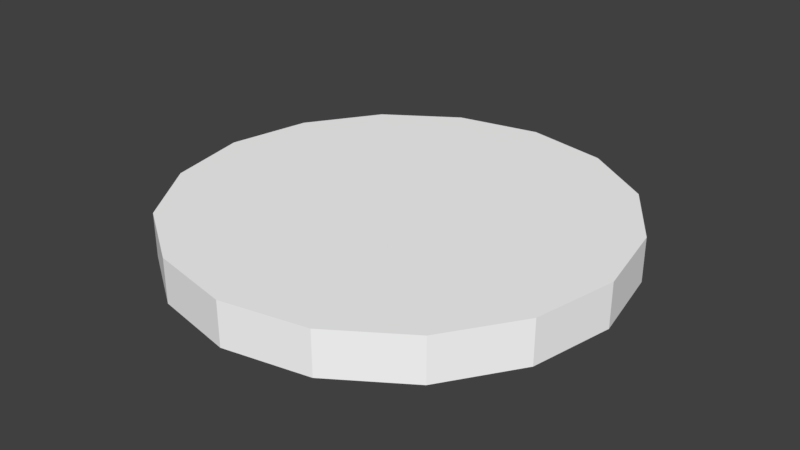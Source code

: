# Source: sky7.blend  (saved by Blender 3.3.6; exported with 4.5.12 LTS)
import bpy
from mathutils import Matrix  # noqa: F401  (used for matrix-valued properties, if any)

bpy.ops.wm.read_factory_settings(use_empty=True)
scene = bpy.context.scene
scene.name = 'Scene'

# ---- collections
col_collection_1 = bpy.data.collections.new('Collection 1'); scene.collection.children.link(col_collection_1)

# ---- materials (node trees are filled in below, after node groups)
mat_misc_clouds7top = bpy.data.materials.new('misc_clouds7top')
mat_misc_clouds7top.alpha_threshold = 0.0
mat_misc_clouds7top.use_transparent_shadow = False
mat_misc_clouds7top.diffuse_color = (1.0, 1.0, 1.0, 1.0)
mat_misc_clouds7top.roughness = 0.5
mat_misc_clouds7 = bpy.data.materials.new('misc_clouds7')
mat_misc_clouds7.alpha_threshold = 0.0
mat_misc_clouds7.use_transparent_shadow = False
mat_misc_clouds7.diffuse_color = (1.0, 1.0, 1.0, 1.0)
mat_misc_clouds7.roughness = 0.5

# ---- material node trees

# ---- world
world_world = bpy.data.worlds.new('World'); scene.world = world_world
world_world.color = (0.05088, 0.05088, 0.05088)
world_world.use_sun_shadow = False
world_world.sun_shadow_jitter_overblur = 0.0
world_world.cycles.sampling_method = 'MANUAL'

# ---- meshes
me_sky7_pmd0_mesh = bpy.data.meshes.new('sky7.PMD0.mesh')
me_sky7_pmd0_mesh.from_pydata([(3504.0, -6.116, 655.6), (771.2, -1.346, 655.6), (712.2, 293.6, 655.6), (3236.0, 1334.0, 655.6), (2482.0, 2473.0, 655.6), (546.3, 544.4, 655.6), (296.0, 711.2, 655.6), (1345.0, 3231.0, 655.6), (1.346, 771.2, 655.6), (6.116, 3504.0, 655.6), (-2482.0, -2473.0, 655.6), (-3236.0, -1334.0, 655.6), (-712.2, -293.6, 655.6), (-546.3, -544.4, 655.6), (-293.6, 712.2, 655.6), (-1334.0, 3236.0, 655.6), (-2473.0, 2482.0, 655.6), (-544.4, 546.3, 655.6), (-711.2, 296.0, 655.6), (-3231.0, 1345.0, 655.6), (-771.2, 1.346, 655.6), (-3504.0, 6.115, 655.6), (2473.0, -2482.0, 655.6), (1334.0, -3236.0, 655.6), (293.6, -712.2, 655.6), (544.4, -546.3, 655.6), (711.2, -296.0, 655.6), (-1.346, -771.2, 655.6), (-296.0, -711.2, 655.6), (-1345.0, -3231.0, 655.6), (-6.116, -3504.0, 655.6), (3231.0, -1345.0, 655.6), (3236.0, 1334.0, -41.54), (712.2, 293.6, -41.54), (771.2, -1.346, -41.54), (3504.0, -6.116, -41.54), (1345.0, 3231.0, -41.54), (296.0, 711.2, -41.54), (546.3, 544.4, -41.54), (2482.0, 2473.0, -41.54), (6.116, 3504.0, -41.54), (1.346, 771.2, -41.54), (-546.3, -544.4, -41.54), (-712.2, -293.6, -41.54), (-3236.0, -1334.0, -41.54), (-2482.0, -2473.0, -41.54), (-1334.0, 3236.0, -41.54), (-293.6, 712.2, -41.54), (-3231.0, 1345.0, -41.54), (-711.2, 296.0, -41.54), (-544.4, 546.3, -41.54), (-2473.0, 2482.0, -41.54), (-3504.0, 6.115, -41.54), (-771.2, 1.346, -41.54), (544.4, -546.3, -41.54), (293.6, -712.2, -41.54), (1334.0, -3236.0, -41.54), (2473.0, -2482.0, -41.54), (-296.0, -711.2, -41.54), (-1.346, -771.2, -41.54), (711.2, -296.0, -41.54), (-1345.0, -3231.0, -41.54), (-6.116, -3504.0, -41.54), (3231.0, -1345.0, -41.54)], [], [(3, 0, 1, 2), (7, 4, 5, 6), (9, 7, 6, 8), (13, 10, 11, 12), (15, 9, 8, 14), (19, 16, 17, 18), (21, 19, 18, 20), (5, 4, 3, 2), (25, 22, 23, 24), (20, 1, 26, 25, 24, 27, 28, 13, 12), (11, 21, 20, 12), (29, 10, 13, 28), (30, 29, 28, 27), (17, 16, 15, 14), (23, 30, 27, 24), (31, 22, 25, 26), (0, 31, 26, 1), (5, 2, 1, 20, 18, 17, 14, 8, 6), (35, 32, 33, 34), (39, 36, 37, 38), (36, 40, 41, 37), (45, 42, 43, 44), (40, 46, 47, 41), (51, 48, 49, 50), (48, 52, 53, 49), (39, 38, 33, 32), (57, 54, 55, 56), (34, 53, 43, 42, 58, 59, 55, 54, 60), (52, 44, 43, 53), (45, 61, 58, 42), (61, 62, 59, 58), (51, 50, 47, 46), (62, 56, 55, 59), (57, 63, 60, 54), (63, 35, 34, 60), (33, 38, 37, 41, 47, 50, 49, 53, 34), (35, 63, 31, 0), (52, 48, 19, 21), (32, 35, 0, 3), (63, 57, 22, 31), (45, 44, 11, 10), (44, 52, 21, 11), (39, 32, 3, 4), (36, 39, 4, 7), (40, 36, 7, 9), (61, 45, 10, 29), (46, 40, 9, 15), (62, 61, 29, 30), (56, 62, 30, 23), (57, 56, 23, 22), (51, 46, 15, 16), (48, 51, 16, 19)])
me_sky7_pmd0_mesh.polygons.foreach_set('material_index', [0, 0, 0, 0, 0, 0, 0, 0, 0, 0, 0, 0, 0, 0, 0, 0, 0, 0, 0, 0, 0, 0, 0, 0, 0, 0, 0, 0, 0, 0, 0, 0, 0, 0, 0, 0, 1, 1, 1, 1, 1, 1, 1, 1, 1, 1, 1, 1, 1, 1, 1, 1])
_uv = me_sky7_pmd0_mesh.uv_layers.new(name='UVMap')
_uv.uv.foreach_set('vector', [0.08457, 0.6107, 0.008929, 0.9941, 0.79, 0.9962, 0.8056, 0.9127, 0.6143, 0.08093, 0.296, 0.2923, 0.8493, 0.847, 0.915, 0.8033, 0.9968, 0.008221, 0.6143, 0.08093, 0.915, 0.8033, 0.9979, 0.7907, 0.8493, 0.847, 0.296, 0.2923, 0.08457, 0.6107, 0.8056, 0.9127, 0.08457, 0.6107, 0.008929, 0.9941, 0.79, 0.9962, 0.8056, 0.9127, 0.6143, 0.08093, 0.296, 0.2923, 0.8493, 0.847, 0.915, 0.8033, 0.9968, 0.008221, 0.6143, 0.08093, 0.915, 0.8033, 0.9979, 0.7907, 0.8493, 0.847, 0.296, 0.2923, 0.08457, 0.6107, 0.8056, 0.9127, 0.8493, 0.847, 0.296, 0.2923, 0.08457, 0.6107, 0.8056, 0.9127, 0.8666, 0.9146, 0.9722, 0.9146, 0.9681, 0.8944, 0.9567, 0.8773, 0.9396, 0.8659, 0.9194, 0.8618, 0.8992, 0.8659, 0.8821, 0.8773, 0.8707, 0.8944, 0.08457, 0.6107, 0.008929, 0.9941, 0.79, 0.9962, 0.8056, 0.9127, 0.6143, 0.08093, 0.296, 0.2923, 0.8493, 0.847, 0.915, 0.8033, 0.9968, 0.008221, 0.6143, 0.08093, 0.915, 0.8033, 0.9979, 0.7907, 0.8493, 0.847, 0.296, 0.2923, 0.08457, 0.6107, 0.8056, 0.9127, 0.08457, 0.6107, 0.008929, 0.9941, 0.79, 0.9962, 0.8056, 0.9127, 0.6143, 0.08093, 0.296, 0.2923, 0.8493, 0.847, 0.915, 0.8033, 0.9968, 0.008221, 0.6143, 0.08093, 0.915, 0.8033, 0.9979, 0.7907, 0.9567, 0.9519, 0.9681, 0.9348, 0.9722, 0.9146, 0.8666, 0.9146, 0.8707, 0.9348, 0.8821, 0.9519, 0.8992, 0.9633, 0.9194, 0.9674, 0.9396, 0.9633, 0.8266, 0.9997, 0.8398, 0.9325, 0.9661, 0.9854, 0.9634, 1.0, 0.8769, 0.8768, 0.9326, 0.8397, 0.9853, 0.9663, 0.9738, 0.9739, 0.9326, 0.8397, 0.9996, 0.827, 0.9998, 0.964, 0.9853, 0.9663, 0.8769, 0.8768, 0.9738, 0.9739, 0.9661, 0.9854, 0.8398, 0.9325, 0.8266, 0.9997, 0.8398, 0.9325, 0.9661, 0.9854, 0.9634, 1.0, 0.8769, 0.8768, 0.9326, 0.8397, 0.9853, 0.9663, 0.9738, 0.9739, 0.9326, 0.8397, 0.9996, 0.827, 0.9998, 0.964, 0.9853, 0.9663, 0.8769, 0.8768, 0.9738, 0.9739, 0.9661, 0.9854, 0.8398, 0.9325, 0.8769, 0.8768, 0.9738, 0.9739, 0.9661, 0.9854, 0.8398, 0.9325, 0.9953, 0.9857, 0.9768, 0.9857, 0.9775, 0.9822, 0.9795, 0.9792, 0.9825, 0.9772, 0.9861, 0.9765, 0.9896, 0.9772, 0.9926, 0.9792, 0.9946, 0.9822, 0.8266, 0.9997, 0.8398, 0.9325, 0.9661, 0.9854, 0.9634, 1.0, 0.8769, 0.8768, 0.9326, 0.8397, 0.9853, 0.9663, 0.9738, 0.9739, 0.9326, 0.8397, 0.9996, 0.827, 0.9998, 0.964, 0.9853, 0.9663, 0.8769, 0.8768, 0.9738, 0.9739, 0.9661, 0.9854, 0.8398, 0.9325, 0.8266, 0.9997, 0.8398, 0.9325, 0.9661, 0.9854, 0.9634, 1.0, 0.8769, 0.8768, 0.9326, 0.8397, 0.9853, 0.9663, 0.9738, 0.9739, 0.9326, 0.8397, 0.9996, 0.827, 0.9998, 0.964, 0.9853, 0.9663, 0.9946, 0.9893, 0.9926, 0.9923, 0.9896, 0.9943, 0.9861, 0.995, 0.9825, 0.9943, 0.9795, 0.9923, 0.9775, 0.9893, 0.9768, 0.9857, 0.9953, 0.9857, 0.5, 0.0, 0.9958, 0.0, 0.9958, 0.5, 0.5, 0.5, 0.004227, 0.0, 0.5, 0.0, 0.5, 0.5, 0.004227, 0.5, 0.004227, 0.0, 0.5, 0.0, 0.5, 0.5, 0.004227, 0.5, 0.9958, 0.0, 0.5, 0.0, 0.5, 0.5, 0.9958, 0.5, 1.0, 0.5, 0.5, 0.5, 0.5, 1.0, 1.0, 1.0, 0.5, 0.5, 0.0, 0.5, 0.0, 1.0, 0.5, 1.0, 0.6667, 0.5, 1.0, 0.5, 1.0, 1.0, 0.6667, 1.0, 0.3333, 0.5, 0.6667, 0.5, 0.6667, 1.0, 0.3333, 1.0, 0.0, 0.5, 0.3333, 0.5, 0.3333, 1.0, 0.0, 1.0, 0.3333, 0.5, 0.0, 0.5, 0.0, 1.0, 0.3333, 1.0, 0.5, 0.0, 0.004227, 0.0, 0.004227, 0.5, 0.5, 0.5, 0.6667, 0.5, 0.3333, 0.5, 0.3333, 1.0, 0.6667, 1.0, 1.0, 0.5, 0.6667, 0.5, 0.6667, 1.0, 1.0, 1.0, 0.5, 0.0, 0.004227, 0.0, 0.004227, 0.5, 0.5, 0.5, 0.9958, 0.0, 0.5, 0.0, 0.5, 0.5, 0.9958, 0.5, 0.5, 0.0, 0.9958, 0.0, 0.9958, 0.5, 0.5, 0.5])
me_sky7_pmd0_mesh.materials.append(mat_misc_clouds7top)
me_sky7_pmd0_mesh.materials.append(mat_misc_clouds7)
me_sky7_pmd0_mesh.use_remesh_preserve_volume = False
me_sky7_pmd0_mesh.use_remesh_preserve_attributes = False
me_sky7_pmd0_mesh.use_mirror_vertex_groups = False
me_sky7_pmd0_mesh.update()

# ---- objects
ob_sky7_pmd0 = bpy.data.objects.new('sky7.PMD0', me_sky7_pmd0_mesh)

# ---- transforms, parenting, visibility, modifiers, constraints
ob_sky7_pmd0.location = (0.0, 0.0, 0.0)
ob_sky7_pmd0.lineart.crease_threshold = 0.0

# ---- collection membership
col_collection_1.objects.link(ob_sky7_pmd0)

# ---- scene / render settings (as saved in the file)
scene.frame_start = 1; scene.frame_end = 250; scene.frame_set(1)
scene.render.engine = 'BLENDER_EEVEE_NEXT'
scene.render.resolution_percentage = 50
scene.render.dither_intensity = 0.0
scene.cycles.use_denoising = False
scene.cycles.samples = 128
scene.cycles.sampling_pattern = 'TABULATED_SOBOL'
scene.cycles.use_adaptive_sampling = False
scene.cycles.use_light_tree = False
scene.cycles.blur_glossy = 0.0
scene.cycles.sample_clamp_indirect = 0.0
scene.view_settings.view_transform = 'Standard'
bpy.context.view_layer.update()

# ---- added for rendering (the .blend has no active camera and no usable light): camera, sun
cam_auto = bpy.data.cameras.new('AutoCamera')
cam_auto.lens = 50.0
cam_auto.sensor_width = 36.0
cam_auto.clip_end = 161329.0
ob_auto_camera = bpy.data.objects.new('AutoCamera', cam_auto)
scene.collection.objects.link(ob_auto_camera)
ob_auto_camera.location = (9192.55, -11031.1, 7661.09)
ob_auto_camera.rotation_euler = (1.09748, -7.21219e-08, 0.694738)
scene.camera = ob_auto_camera
light_auto_sun = bpy.data.lights.new('AutoSun', 'SUN')
light_auto_sun.energy = 3.0
light_auto_sun.angle = 0.0523599
ob_auto_sun = bpy.data.objects.new('AutoSun', light_auto_sun)
scene.collection.objects.link(ob_auto_sun)
ob_auto_sun.rotation_euler = (0.872665, 0.174533, 0.523599)
bpy.context.view_layer.update()
